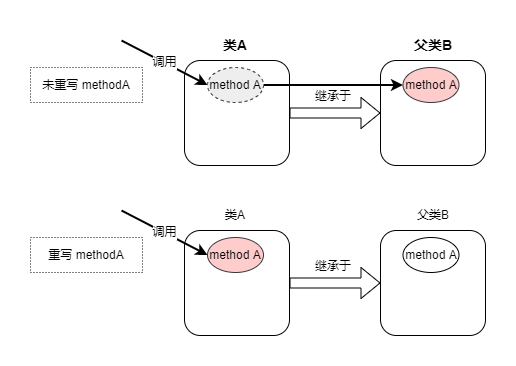

The diagram above was exported from draw.io. Its source (the exported page's mxGraphModel, read from the mxfile embedded in the PNG):
<mxGraphModel dx="782" dy="436" grid="1" gridSize="7" guides="1" tooltips="1" connect="1" arrows="1" fold="1" page="1" pageScale="1" pageWidth="827" pageHeight="1169" math="0" shadow="0">
  <root>
    <mxCell id="0" />
    <mxCell id="1" parent="0" />
    <mxCell id="kBv_E35FzsOwYCHi77uO-1" value="" style="rounded=1;whiteSpace=wrap;html=1;" parent="1" vertex="1">
      <mxGeometry x="245" y="154" width="105" height="105" as="geometry" />
    </mxCell>
    <mxCell id="kBv_E35FzsOwYCHi77uO-2" value="&lt;font style=&quot;font-size: 14px&quot;&gt;&lt;b&gt;类A&lt;/b&gt;&lt;/font&gt;" style="text;html=1;strokeColor=none;fillColor=none;align=center;verticalAlign=middle;whiteSpace=wrap;rounded=0;" parent="1" vertex="1">
      <mxGeometry x="266" y="124" width="60" height="30" as="geometry" />
    </mxCell>
    <mxCell id="kBv_E35FzsOwYCHi77uO-3" value="" style="rounded=1;whiteSpace=wrap;html=1;" parent="1" vertex="1">
      <mxGeometry x="441" y="154" width="105" height="105" as="geometry" />
    </mxCell>
    <mxCell id="kBv_E35FzsOwYCHi77uO-4" value="&lt;font style=&quot;font-size: 14px&quot;&gt;&lt;b&gt;父类B&lt;/b&gt;&lt;/font&gt;" style="text;html=1;strokeColor=none;fillColor=none;align=center;verticalAlign=middle;whiteSpace=wrap;rounded=0;" parent="1" vertex="1">
      <mxGeometry x="463.5" y="124" width="60" height="30" as="geometry" />
    </mxCell>
    <mxCell id="kBv_E35FzsOwYCHi77uO-5" value="" style="shape=flexArrow;endArrow=classic;html=1;rounded=0;entryX=0;entryY=0.5;entryDx=0;entryDy=0;" parent="1" source="kBv_E35FzsOwYCHi77uO-1" target="kBv_E35FzsOwYCHi77uO-3" edge="1">
      <mxGeometry width="50" height="50" relative="1" as="geometry">
        <mxPoint x="350" y="281" as="sourcePoint" />
        <mxPoint x="420.71067811865476" y="231" as="targetPoint" />
      </mxGeometry>
    </mxCell>
    <mxCell id="kBv_E35FzsOwYCHi77uO-7" value="继承于" style="text;html=1;strokeColor=none;fillColor=none;align=center;verticalAlign=middle;whiteSpace=wrap;rounded=0;" parent="1" vertex="1">
      <mxGeometry x="364" y="175" width="60" height="30" as="geometry" />
    </mxCell>
    <mxCell id="kBv_E35FzsOwYCHi77uO-9" value="method A" style="ellipse;whiteSpace=wrap;html=1;fillColor=#ffcccc;strokeColor=#36393d;" parent="1" vertex="1">
      <mxGeometry x="463.5" y="161" width="56" height="35" as="geometry" />
    </mxCell>
    <mxCell id="kBv_E35FzsOwYCHi77uO-11" value="调用" style="endArrow=classic;html=1;rounded=0;entryX=0;entryY=0.5;entryDx=0;entryDy=0;strokeWidth=2;" parent="1" target="kBv_E35FzsOwYCHi77uO-12" edge="1">
      <mxGeometry width="50" height="50" relative="1" as="geometry">
        <mxPoint x="182" y="134" as="sourcePoint" />
        <mxPoint x="232" y="84" as="targetPoint" />
      </mxGeometry>
    </mxCell>
    <mxCell id="kBv_E35FzsOwYCHi77uO-13" style="edgeStyle=orthogonalEdgeStyle;rounded=0;orthogonalLoop=1;jettySize=auto;html=1;strokeWidth=2;" parent="1" source="kBv_E35FzsOwYCHi77uO-12" target="kBv_E35FzsOwYCHi77uO-9" edge="1">
      <mxGeometry relative="1" as="geometry" />
    </mxCell>
    <mxCell id="kBv_E35FzsOwYCHi77uO-12" value="method A" style="ellipse;whiteSpace=wrap;html=1;dashed=1;fillColor=#eeeeee;strokeColor=#36393d;" parent="1" vertex="1">
      <mxGeometry x="268" y="161" width="56" height="35" as="geometry" />
    </mxCell>
    <mxCell id="kBv_E35FzsOwYCHi77uO-14" value="" style="rounded=1;whiteSpace=wrap;html=1;" parent="1" vertex="1">
      <mxGeometry x="245" y="324" width="105" height="105" as="geometry" />
    </mxCell>
    <mxCell id="kBv_E35FzsOwYCHi77uO-15" value="类A" style="text;html=1;strokeColor=none;fillColor=none;align=center;verticalAlign=middle;whiteSpace=wrap;rounded=0;" parent="1" vertex="1">
      <mxGeometry x="266" y="294" width="60" height="30" as="geometry" />
    </mxCell>
    <mxCell id="kBv_E35FzsOwYCHi77uO-16" value="" style="rounded=1;whiteSpace=wrap;html=1;" parent="1" vertex="1">
      <mxGeometry x="441" y="324" width="105" height="105" as="geometry" />
    </mxCell>
    <mxCell id="kBv_E35FzsOwYCHi77uO-17" value="父类B" style="text;html=1;strokeColor=none;fillColor=none;align=center;verticalAlign=middle;whiteSpace=wrap;rounded=0;" parent="1" vertex="1">
      <mxGeometry x="463.5" y="294" width="60" height="30" as="geometry" />
    </mxCell>
    <mxCell id="kBv_E35FzsOwYCHi77uO-18" value="" style="shape=flexArrow;endArrow=classic;html=1;rounded=0;entryX=0;entryY=0.5;entryDx=0;entryDy=0;" parent="1" source="kBv_E35FzsOwYCHi77uO-14" target="kBv_E35FzsOwYCHi77uO-16" edge="1">
      <mxGeometry width="50" height="50" relative="1" as="geometry">
        <mxPoint x="350" y="451" as="sourcePoint" />
        <mxPoint x="420.71067811865476" y="401" as="targetPoint" />
      </mxGeometry>
    </mxCell>
    <mxCell id="kBv_E35FzsOwYCHi77uO-19" value="继承于" style="text;html=1;strokeColor=none;fillColor=none;align=center;verticalAlign=middle;whiteSpace=wrap;rounded=0;" parent="1" vertex="1">
      <mxGeometry x="364" y="345" width="60" height="30" as="geometry" />
    </mxCell>
    <mxCell id="kBv_E35FzsOwYCHi77uO-20" value="method A" style="ellipse;whiteSpace=wrap;html=1;" parent="1" vertex="1">
      <mxGeometry x="463.5" y="331" width="56" height="35" as="geometry" />
    </mxCell>
    <mxCell id="kBv_E35FzsOwYCHi77uO-22" value="调用" style="endArrow=classic;html=1;rounded=0;entryX=0;entryY=0.5;entryDx=0;entryDy=0;strokeWidth=2;" parent="1" target="kBv_E35FzsOwYCHi77uO-24" edge="1">
      <mxGeometry width="50" height="50" relative="1" as="geometry">
        <mxPoint x="182" y="304" as="sourcePoint" />
        <mxPoint x="232" y="254" as="targetPoint" />
      </mxGeometry>
    </mxCell>
    <mxCell id="kBv_E35FzsOwYCHi77uO-24" value="method A" style="ellipse;whiteSpace=wrap;html=1;fillColor=#ffcccc;strokeColor=#36393d;" parent="1" vertex="1">
      <mxGeometry x="268" y="331" width="56" height="35" as="geometry" />
    </mxCell>
    <mxCell id="kBv_E35FzsOwYCHi77uO-25" value="未重写 methodA" style="rounded=0;whiteSpace=wrap;html=1;dashed=1;dashPattern=1 2;" parent="1" vertex="1">
      <mxGeometry x="91" y="161" width="112" height="35" as="geometry" />
    </mxCell>
    <mxCell id="kBv_E35FzsOwYCHi77uO-26" value="重写 methodA" style="rounded=0;whiteSpace=wrap;html=1;dashed=1;dashPattern=1 2;" parent="1" vertex="1">
      <mxGeometry x="91" y="331" width="112" height="35" as="geometry" />
    </mxCell>
  </root>
</mxGraphModel>